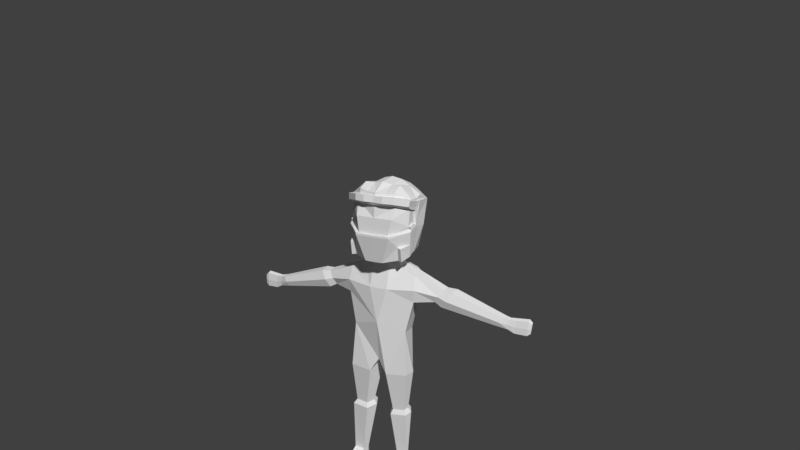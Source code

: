 # Source: spaceBoy.blend  (saved by Blender 2.77.0; exported with 4.5.12 LTS)
import bpy
from mathutils import Matrix  # noqa: F401  (used for matrix-valued properties, if any)

bpy.ops.wm.read_factory_settings(use_empty=True)
scene = bpy.context.scene
scene.name = 'Scene'

# ---- collections
col_collection_1 = bpy.data.collections.new('Collection 1'); scene.collection.children.link(col_collection_1)

# ---- materials (node trees are filled in below, after node groups)
mat_material_002 = bpy.data.materials.new('Material.002')
mat_material_002.alpha_threshold = 0.0
mat_material_002.use_transparent_shadow = False
mat_material_002.roughness = 0.5

# ---- material node trees

# ---- world
world_world = bpy.data.worlds.new('World'); scene.world = world_world
world_world.color = (0.05088, 0.05088, 0.05088)
world_world.use_sun_shadow = False
world_world.sun_shadow_jitter_overblur = 0.0
world_world.cycles.sampling_method = 'MANUAL'

# ---- cameras
cam_camera = bpy.data.cameras.new('Camera')
cam_camera.clip_end = 100.0
cam_camera.lens = 35.0
cam_camera.sensor_width = 32.0
cam_camera.sensor_height = 18.0
cam_camera.ortho_scale = 7.314
cam_camera.dof.focus_distance = 0.0
cam_camera.dof.aperture_fstop = 128.0

# ---- meshes
me_plane = bpy.data.meshes.new('Plane')
me_plane.from_pydata([(0.0, 0.02622, 0.1897), (0.0, 0.02622, 0.2805), (0.08423, 0.02622, 0.1909), (0.0, 0.02622, 0.3503), (0.1032, 0.02622, 0.2819), (0.1148, 0.05017, 0.3371), (0.09818, 0.05017, 0.3503), (0.169, 0.1154, 0.2265), (0.1685, 0.166, 0.245), (0.1685, 0.1588, 0.3261), (0.1692, 0.1028, 0.243), (0.1688, 0.1385, 0.2569), (0.1691, 0.1059, 0.3386), (0.1685, 0.1824, 0.3261), (0.1685, 0.1817, 0.245), (0.1777, 0.103, 0.243), (0.1773, 0.1386, 0.2569), (0.0, 0.02622, 0.3659), (0.09818, 0.05017, 0.3659), (0.1685, 0.1666, 0.3417), (0.1691, 0.1059, 0.3543), (0.0, 0.01749, 0.3503), (0.1074, 0.04144, 0.3503), (0.1777, 0.1579, 0.3261), (0.1784, 0.09714, 0.3386), (0.0, 0.008819, 0.3659), (0.1074, 0.01512, 0.3659), (0.1777, 0.1579, 0.3417), (0.1784, 0.07082, 0.3543), (0.0, 0.02622, 0.179), (0.08423, 0.02622, 0.1803), (0.169, 0.1154, 0.2159), (0.1685, 0.166, 0.2344), (0.0, 0.01326, 0.1897), (0.09755, 0.01326, 0.1909), (0.1823, 0.1143, 0.2265), (0.1818, 0.1656, 0.245), (0.0, 0.01326, 0.179), (0.09755, 0.01326, 0.1803), (0.1823, 0.1024, 0.2159), (0.1818, 0.1656, 0.2344), (0.1685, 0.1824, 0.3417), (0.1685, 0.1817, 0.2344), (0.1809, 0.1824, 0.3417), (0.1809, 0.1817, 0.2344), (0.0, 0.06053, 0.03774), (0.0375, 0.06053, 0.03901), (0.1559, 0.1477, 0.07458), (0.1553, 0.1675, 0.09308), (0.0, 0.04623, 0.03774), (0.05082, 0.04623, 0.03901), (0.1692, 0.1334, 0.07458), (0.1687, 0.1671, 0.09308), (0.1553, 0.1849, 0.09308), (0.1677, 0.1849, 0.09308), (0.1758, 0.1179, 0.1452), (0.1268, 0.08428, 0.05679), (0.1272, 0.06497, 0.1293), (0.1497, 0.07406, 0.05363), (0.1499, 0.05503, 0.1262), (0.0, 0.03128, 0.3994), (0.1029, 0.05523, 0.3994), (0.1732, 0.1717, 0.3752), (0.1739, 0.1109, 0.3878), (0.0, 0.01388, 0.3994), (0.1122, 0.02018, 0.3994), (0.1825, 0.163, 0.3752), (0.1832, 0.07587, 0.3878), (0.1732, 0.1874, 0.3752), (0.1857, 0.1874, 0.3752), (0.05611, 0.008202, 0.3994), (0.05372, 0.003146, 0.3659), (0.0, 0.03128, 0.4161), (0.1029, 0.05523, 0.4253), (0.05147, 0.04326, 0.4161), (0.1739, 0.1698, 0.3878), (0.0, 0.1113, 0.4651), (0.1029, 0.1141, 0.4547), (0.05147, 0.1233, 0.4525), (0.1739, 0.2169, 0.4035), (0.0, 0.2256, 0.4809), (0.1029, 0.2284, 0.4411), (0.05147, 0.2376, 0.4683), (0.1739, 0.3086, 0.3695), (0.0, 0.3351, 0.4468), (0.1029, 0.3378, 0.407), (0.05147, 0.347, 0.4343), (0.1291, 0.3224, 0.09308), (0.1809, 0.182, 0.2881), (0.1827, 0.2599, 0.2353), (0.0, 0.3791, 0.1217), (0.0, 0.3943, 0.3938), (0.08694, 0.3834, 0.2798), (0.0, 0.1206, 0.05392), (0.0, 0.2981, 0.1007), (0.1324, 0.1477, 0.08197), (0.03123, 0.1191, 0.04901), (0.1041, 0.2669, 0.08025), (0.1251, 0.2443, 0.0854), (0.0, 0.1426, 0.02808), (0.0, 0.2856, 0.06574), (0.08894, 0.1645, 0.04231), (0.04055, 0.1414, 0.02412), (0.06619, 0.2604, 0.04093), (0.08306, 0.2422, 0.04507), (0.0, 0.1336, -0.01986), (0.0, 0.3091, 0.02638), (0.1032, 0.1604, -0.001387), (0.04817, 0.1321, -0.02472), (0.08198, 0.2782, 0.005375), (0.09769, 0.2559, 0.005158), (0.0, 0.1096, -0.1216), (0.0, 0.3255, -0.03324), (0.1931, 0.1676, -0.0368), (0.05161, 0.1096, -0.1216), (0.1399, 0.3097, -0.02166), (0.183, 0.2599, -0.02474), (0.0, 0.1105, -0.3145), (0.195, 0.1549, -0.1807), (0.0, 0.3263, -0.2262), (0.0, 0.1554, -0.5408), (0.1089, 0.3105, -0.2146), (0.1727, 0.2743, -0.1636), (0.1687, 0.1595, -0.6083), (0.0, 0.3428, -0.5164), (0.047, 0.3295, -0.5933), (0.1454, 0.2959, -0.5904), (0.0502, 0.1499, -0.6204), (0.01271, 0.2359, -0.6069), (0.0, 0.2327, -0.5464), (0.1815, 0.2277, -0.5993), (0.1546, 0.1564, -0.3591), (0.1496, 0.2002, -0.8306), (0.08162, 0.2859, -0.8222), (0.1366, 0.2764, -0.8206), (0.08341, 0.1948, -0.8373), (0.06247, 0.2429, -0.8298), (0.1568, 0.2383, -0.8256), (0.1655, 0.1896, -0.8559), (0.07308, 0.306, -0.8445), (0.1478, 0.2932, -0.8423), (0.07551, 0.1823, -0.8651), (0.04705, 0.2477, -0.8548), (0.1752, 0.2414, -0.8491), (0.1694, 0.2356, -1.143), (0.111, 0.2897, -1.137), (0.1458, 0.2837, -1.136), (0.1122, 0.2322, -1.147), (0.09892, 0.2626, -1.142), (0.1585, 0.2597, -1.14), (0.07794, 0.3284, -0.404), (0.1334, 0.2879, -0.3683), (0.197, 0.1384, -0.1114), (0.175, 0.2899, -0.09156), (0.3515, 0.1919, -0.09809), (0.3568, 0.2445, -0.08913), (0.3057, 0.19, -0.1669), (0.3086, 0.2585, -0.1516), (0.3276, 0.1779, -0.1347), (0.3337, 0.2645, -0.1182), (0.4023, 0.1881, -0.1035), (0.4088, 0.253, -0.09247), (0.3457, 0.1857, -0.1884), (0.3494, 0.2703, -0.1696), (0.3728, 0.1708, -0.1487), (0.3803, 0.2777, -0.1283), (0.6822, 0.2234, -0.195), (0.686, 0.2609, -0.1887), (0.6496, 0.2221, -0.244), (0.6517, 0.2708, -0.2332), (0.6652, 0.2135, -0.2211), (0.6695, 0.2733, -0.2094), (0.0, 0.3232, -0.3713), (0.1724, 0.2378, -1.222), (0.1173, 0.3147, -1.23), (0.1494, 0.3066, -1.227), (0.1183, 0.2319, -1.227), (0.1061, 0.2755, -1.229), (0.1612, 0.2722, -1.224), (0.1629, 0.1077, -1.198), (0.1328, 0.1053, -1.202), (0.1718, 0.1105, -1.225), (0.1331, 0.1046, -1.23), (0.7159, 0.2355, -0.2017), (0.7162, 0.2554, -0.1948), (0.7103, 0.2348, -0.2558), (0.7074, 0.2607, -0.246), (0.7132, 0.2322, -0.2303), (0.7117, 0.2581, -0.2189), (0.75, 0.2427, -0.2029), (0.7503, 0.2626, -0.194), (0.7445, 0.242, -0.2735), (0.7415, 0.2679, -0.2608), (0.7473, 0.2394, -0.2403), (0.7458, 0.2653, -0.2253), (0.8164, 0.2501, -0.1996), (0.8167, 0.27, -0.1899), (0.8109, 0.2494, -0.2768), (0.8079, 0.2753, -0.2628), (0.8137, 0.2468, -0.2404), (0.8122, 0.2727, -0.2241), (0.8334, 0.2558, -0.2124), (0.8336, 0.2691, -0.2059), (0.8297, 0.2553, -0.2641), (0.8277, 0.2727, -0.2547), (0.8316, 0.2536, -0.2397), (0.8306, 0.2709, -0.2288)], [], [(3, 1, 4, 5, 6), (12, 10, 4, 5), (2, 4, 10, 7), (1, 0, 2, 4), (12, 5, 6), (12, 11, 10), (10, 11, 16, 15), (9, 8, 11, 12), (35, 15, 16, 36), (32, 8, 14, 42), (35, 7, 10, 15), (16, 11, 8, 36), (9, 12, 24, 23), (41, 19, 62, 68), (19, 9, 23, 27), (23, 24, 28, 27), (24, 22, 26, 28), (22, 21, 25, 71, 26), (27, 28, 67, 66), (12, 6, 22, 24), (6, 3, 21, 22), (27, 43, 69, 66), (32, 42, 53, 48), (0, 2, 34, 33), (2, 7, 35, 34), (35, 36, 40, 39), (34, 35, 39, 38), (33, 34, 38, 37), (42, 44, 54, 53), (7, 8, 36, 35), (8, 32, 40, 36), (32, 31, 47, 48), (9, 19, 41, 13), (8, 9, 13, 14), (36, 40, 44), (68, 83, 69), (43, 88, 89, 83, 69), (18, 20, 63, 61), (8, 36, 23, 9), (43, 27, 23), (23, 36, 44, 88, 43), (39, 40, 52, 51, 55), (0, 29, 30, 31, 32, 8, 7, 2), (48, 47, 51, 52), (46, 45, 49, 50), (47, 46, 50, 56, 51), (54, 52, 48, 53), (44, 40, 52, 54), (37, 38, 50, 49), (30, 29, 45, 46), (38, 39, 55, 57, 56, 50), (31, 30, 46, 47), (57, 55, 59), (51, 58, 59, 55), (56, 58, 51), (56, 57, 59, 58), (63, 62, 66, 67), (60, 61, 65, 70, 64), (61, 63, 67, 65), (66, 69, 68, 62), (20, 19, 62, 63), (43, 41, 68, 69), (26, 71, 70, 65), (17, 18, 61, 60), (28, 26, 65, 67), (70, 71, 25, 64), (60, 61, 73, 74, 72), (73, 63, 61), (63, 73, 77, 75), (74, 73, 77, 78), (72, 74, 78, 76), (62, 75, 63), (75, 77, 81, 79), (78, 77, 81, 82), (76, 78, 82, 80), (79, 81, 85, 83), (82, 81, 85, 86), (80, 82, 86, 84), (79, 83, 68, 75), (75, 62, 68), (87, 90, 92, 83), (87, 89, 88, 44, 54), (83, 89, 87), (85, 92, 83), (90, 91, 92), (86, 85, 92), (86, 92, 91, 84), (46, 45, 47), (48, 47, 45), (53, 48, 45, 95), (54, 53, 87), (45, 96, 95), (90, 87, 97, 94), (103, 104, 110, 109), (97, 98, 104, 103), (97, 87, 53, 95, 98), (94, 97, 103, 100), (93, 96, 45), (100, 103, 109, 106), (95, 96, 102, 101), (96, 93, 99, 102), (98, 95, 101, 104), (109, 110, 116, 115), (106, 109, 115, 112), (101, 102, 108, 107), (102, 99, 105, 108), (104, 101, 107, 110), (113, 114, 117, 118, 152), (107, 108, 114, 113), (114, 108, 105, 111), (110, 107, 113, 116), (153, 116, 155, 159), (118, 117, 120, 127, 131), (115, 116, 153, 122, 121), (121, 122, 151, 150), (111, 117, 114), (112, 115, 121, 119), (127, 120, 129, 128), (130, 123, 132, 137), (122, 118, 131, 151), (119, 121, 150, 172), (124, 125, 128, 129), (131, 127, 123), (136, 133, 139, 142), (126, 130, 137, 134), (123, 127, 135, 132), (125, 126, 134, 133), (127, 128, 136, 135), (128, 125, 133, 136), (143, 138, 144, 149), (133, 134, 140, 139), (135, 136, 142, 141), (137, 132, 138, 143), (132, 135, 141, 138), (134, 137, 143, 140), (144, 147, 180, 179), (138, 141, 147, 144), (140, 143, 149, 146), (142, 139, 145, 148), (139, 140, 146, 145), (141, 142, 148, 147), (155, 154, 160, 161), (151, 131, 123, 130, 126), (150, 151, 126, 125), (116, 113, 154, 155), (118, 122, 157, 156), (152, 118, 156, 158), (122, 153, 159, 157), (113, 152, 158, 154), (163, 165, 171, 169), (158, 156, 162, 164), (156, 157, 163, 162), (157, 159, 165, 163), (159, 155, 161, 165), (154, 158, 164, 160), (171, 167, 184, 188), (165, 161, 167, 171), (160, 164, 170, 166), (161, 160, 166, 167), (164, 162, 168, 170), (162, 163, 169, 168), (172, 150, 125, 124), (174, 175, 178, 173, 176, 177), (146, 149, 178, 175), (148, 145, 174, 177), (145, 146, 175, 174), (147, 148, 177, 176), (149, 144, 173, 178), (179, 180, 182, 181), (173, 144, 179, 181), (176, 173, 181, 182), (147, 176, 182, 180), (187, 185, 191, 193), (166, 170, 187, 183), (167, 166, 183, 184), (170, 168, 185, 187), (168, 169, 186, 185), (169, 171, 188, 186), (194, 190, 196, 200), (185, 186, 192, 191), (186, 188, 194, 192), (188, 184, 190, 194), (183, 187, 193, 189), (184, 183, 189, 190), (199, 197, 203, 205), (189, 193, 199, 195), (190, 189, 195, 196), (193, 191, 197, 199), (191, 192, 198, 197), (192, 194, 200, 198), (202, 201, 205, 203, 204, 206), (197, 198, 204, 203), (198, 200, 206, 204), (200, 196, 202, 206), (195, 199, 205, 201), (196, 195, 201, 202)])
_uv = me_plane.uv_layers.new(name='UVMap')
_uv.uv.foreach_set('vector', [0.1336, 0.6428, 0.1336, 0.7138, 0.02758, 0.7129, 0.021, 0.6574, 0.03807, 0.644, 0.3599, 0.05865, 0.3585, 0.1558, 0.2683, 0.1205, 0.2939, 0.06355, 0.2671, 0.2139, 0.2683, 0.1205, 0.3585, 0.1558, 0.3719, 0.1724, 0.1336, 0.7138, 0.1336, 0.8061, 0.0471, 0.8053, 0.02758, 0.7129, 0.9415, 0.112, 0.9299, 0.03363, 0.9415, 0.02034, 0.3599, 0.05865, 0.3953, 0.1413, 0.3585, 0.1558, 0.5125, 0.7732, 0.5421, 0.7967, 0.5364, 0.8033, 0.5068, 0.7799, 0.4151, 0.07083, 0.4241, 0.1531, 0.3953, 0.1413, 0.3599, 0.05865, 0.04153, 0.4486, 0.021, 0.4538, 0.02121, 0.4154, 0.0433, 0.3939, 0.4243, 0.1639, 0.4241, 0.1531, 0.4404, 0.1529, 0.4406, 0.1637, 0.6941, 0.8905, 0.6806, 0.8905, 0.6855, 0.874, 0.6938, 0.8739, 0.5364, 0.8033, 0.5421, 0.7967, 0.5633, 0.8145, 0.5539, 0.8246, 0.8849, 0.3638, 0.8421, 0.3962, 0.8289, 0.3941, 0.8783, 0.3569, 0.4392, 0.05466, 0.4229, 0.05484, 0.4282, 0.02051, 0.4446, 0.02034, 0.4446, 0.6985, 0.4428, 0.7142, 0.4331, 0.7143, 0.4331, 0.6984, 0.9269, 0.515, 0.9309, 0.4526, 0.9432, 0.424, 0.9432, 0.5125, 0.8289, 0.3941, 0.8292, 0.4859, 0.8092, 0.5022, 0.8089, 0.4105, 0.8292, 0.4859, 0.8777, 0.5874, 0.8723, 0.5928, 0.8334, 0.553, 0.8092, 0.5022, 0.9432, 0.5125, 0.9432, 0.424, 0.979, 0.4245, 0.979, 0.5131, 0.8421, 0.3962, 0.8423, 0.4879, 0.8292, 0.4859, 0.8289, 0.3941, 0.8423, 0.4879, 0.8849, 0.582, 0.8777, 0.5874, 0.8292, 0.4859, 0.6489, 0.05441, 0.6232, 0.05519, 0.6165, 0.02112, 0.6422, 0.02034, 0.4243, 0.1639, 0.4406, 0.1637, 0.4446, 0.3078, 0.4265, 0.308, 0.5633, 0.5913, 0.506, 0.6564, 0.4866, 0.6581, 0.553, 0.5827, 0.506, 0.6564, 0.5214, 0.7812, 0.5115, 0.7908, 0.4866, 0.6581, 0.04153, 0.4486, 0.0433, 0.3939, 0.05367, 0.3979, 0.0473, 0.4637, 0.03647, 0.5693, 0.04153, 0.4486, 0.0473, 0.4637, 0.04684, 0.5733, 0.3633, 0.8659, 0.268, 0.8749, 0.2671, 0.8641, 0.3625, 0.8551, 0.4446, 0.4931, 0.4324, 0.4943, 0.4324, 0.3499, 0.4446, 0.3487, 0.5214, 0.7812, 0.5633, 0.8145, 0.5539, 0.8246, 0.5115, 0.7908, 0.4445, 0.7968, 0.4446, 0.8076, 0.4308, 0.8077, 0.4308, 0.7969, 0.4892, 0.3674, 0.5455, 0.3732, 0.5485, 0.5211, 0.5237, 0.5078, 0.4151, 0.07083, 0.4229, 0.05484, 0.4392, 0.05466, 0.4395, 0.07057, 0.4241, 0.1531, 0.4151, 0.07083, 0.4395, 0.07057, 0.4404, 0.1529, 0.6448, 0.1526, 0.6452, 0.1633, 0.6283, 0.164, 0.4446, 0.5349, 0.4446, 0.6577, 0.4315, 0.5351, 0.6232, 0.05519, 0.6258, 0.1096, 0.5462, 0.1661, 0.4896, 0.03253, 0.6165, 0.02112, 0.8798, 0.1185, 0.8879, 0.1781, 0.8527, 0.1785, 0.8446, 0.1188, 0.4445, 0.7968, 0.4308, 0.7969, 0.4331, 0.7143, 0.4428, 0.7142, 0.6232, 0.05519, 0.6489, 0.05441, 0.6495, 0.0703, 0.6495, 0.0703, 0.6448, 0.1526, 0.6283, 0.164, 0.6258, 0.1096, 0.6232, 0.05519, 0.0473, 0.4637, 0.05367, 0.3979, 0.1921, 0.451, 0.1971, 0.4892, 0.1222, 0.4764, 0.6453, 0.3876, 0.648, 0.398, 0.6465, 0.3916, 0.5455, 0.3732, 0.4892, 0.3674, 0.4866, 0.3569, 0.5428, 0.3627, 0.6438, 0.3811, 0.8884, 0.6441, 0.8694, 0.6555, 0.8491, 0.6532, 0.8798, 0.6335, 0.8653, 0.8048, 0.8884, 0.8355, 0.8764, 0.8441, 0.8451, 0.8026, 0.8694, 0.6555, 0.8653, 0.8048, 0.8451, 0.8026, 0.832, 0.7175, 0.8491, 0.6532, 0.5424, 0.8833, 0.5415, 0.8652, 0.5554, 0.8657, 0.5554, 0.8833, 0.6283, 0.164, 0.6452, 0.1633, 0.6495, 0.3075, 0.6309, 0.3083, 0.3625, 0.8551, 0.2671, 0.8641, 0.3137, 0.7168, 0.3633, 0.7115, 0.6806, 0.6835, 0.7669, 0.6886, 0.7669, 0.8333, 0.7285, 0.8303, 0.04684, 0.5733, 0.0473, 0.4637, 0.1222, 0.4764, 0.1168, 0.5393, 0.1951, 0.5483, 0.1971, 0.6022, 0.5455, 0.3732, 0.6465, 0.3916, 0.648, 0.5421, 0.5485, 0.5211, 0.9079, 0.289, 0.9311, 0.2192, 0.934, 0.289, 0.1971, 0.4892, 0.1945, 0.5554, 0.1163, 0.5463, 0.1222, 0.4764, 0.832, 0.7175, 0.8089, 0.7049, 0.8491, 0.6532, 0.6318, 0.7647, 0.6318, 0.8385, 0.6056, 0.8378, 0.6054, 0.764, 0.7263, 0.22, 0.7756, 0.2579, 0.7624, 0.2598, 0.6915, 0.2052, 0.7756, 0.03138, 0.7279, 0.1284, 0.6931, 0.1135, 0.72, 0.06134, 0.7613, 0.02034, 0.7279, 0.1284, 0.7263, 0.22, 0.6915, 0.2052, 0.6931, 0.1135, 0.4995, 0.8652, 0.4995, 0.8902, 0.4866, 0.8886, 0.4887, 0.8728, 0.8658, 0.2211, 0.8658, 0.2842, 0.8301, 0.2823, 0.8301, 0.2192, 0.4308, 0.8494, 0.4429, 0.8484, 0.4429, 0.8827, 0.4308, 0.8837, 0.1757, 0.7443, 0.1756, 0.6976, 0.2108, 0.6982, 0.211, 0.7473, 0.8879, 0.02636, 0.8798, 0.1185, 0.8446, 0.1188, 0.8532, 0.02198, 0.9432, 0.424, 0.9418, 0.3569, 0.9776, 0.3575, 0.979, 0.4245, 0.2108, 0.6982, 0.1756, 0.6976, 0.1757, 0.6444, 0.211, 0.6428, 0.8532, 0.02198, 0.8446, 0.1188, 0.8176, 0.1163, 0.8315, 0.06877, 0.8358, 0.02034, 0.1995, 0.7879, 0.1995, 0.8631, 0.1756, 0.8002, 0.7669, 0.5881, 0.6913, 0.6428, 0.69, 0.5814, 0.7667, 0.5283, 0.3266, 0.3614, 0.3798, 0.3748, 0.3774, 0.4369, 0.3236, 0.4455, 0.2727, 0.3487, 0.3266, 0.3614, 0.3236, 0.4455, 0.2688, 0.4339, 0.8301, 0.2823, 0.8176, 0.2778, 0.8301, 0.2192, 0.7667, 0.5283, 0.69, 0.5814, 0.6901, 0.4661, 0.766, 0.4796, 0.3236, 0.4455, 0.3774, 0.4369, 0.3778, 0.5516, 0.3219, 0.5627, 0.2688, 0.4339, 0.3236, 0.4455, 0.3219, 0.5627, 0.2671, 0.5511, 0.766, 0.4796, 0.6901, 0.4661, 0.691, 0.3569, 0.7669, 0.3884, 0.3219, 0.5627, 0.3778, 0.5516, 0.3798, 0.6597, 0.3239, 0.6708, 0.2671, 0.5511, 0.3219, 0.5627, 0.3239, 0.6708, 0.2691, 0.6592, 0.6054, 0.6768, 0.6365, 0.5827, 0.6365, 0.705, 0.6242, 0.7233, 0.8176, 0.2778, 0.8301, 0.2823, 0.8267, 0.2979, 0.2251, 0.3532, 0.07427, 0.3483, 0.1291, 0.1757, 0.2251, 0.06813, 0.4866, 0.3163, 0.5462, 0.1661, 0.6258, 0.1096, 0.6283, 0.164, 0.6309, 0.3083, 0.4896, 0.03253, 0.5462, 0.1661, 0.4866, 0.3163, 0.1063, 0.8468, 0.1063, 0.9797, 0.021, 0.8691, 0.07427, 0.3483, 0.021, 0.07612, 0.1291, 0.1757, 0.08121, 0.02503, 0.1392, 0.04347, 0.1291, 0.1757, 0.08121, 0.02503, 0.1291, 0.1757, 0.021, 0.07612, 0.03367, 0.02034, 0.8653, 0.8048, 0.8884, 0.8355, 0.8694, 0.6555, 0.5237, 0.5078, 0.5485, 0.5211, 0.8884, 0.8355, 0.4446, 0.3078, 0.4265, 0.308, 0.8884, 0.8355, 0.5427, 0.4245, 0.4324, 0.3499, 0.4446, 0.3487, 0.4866, 0.3163, 0.8884, 0.8355, 0.7768, 0.6913, 0.5427, 0.4564, 0.07427, 0.3483, 0.4866, 0.3163, 0.586, 0.4447, 0.3175, 0.4939, 0.586, 0.4447, 0.5424, 0.4134, 0.5424, 0.4134, 0.586, 0.4447, 0.586, 0.4447, 0.5424, 0.4134, 0.5424, 0.4134, 0.586, 0.4447, 0.586, 0.4447, 0.4866, 0.3163, 0.4446, 0.3487, 0.5427, 0.4564, 0.5424, 0.4134, 0.3175, 0.4939, 0.586, 0.4447, 0.586, 0.4447, 0.3175, 0.4939, 0.6992, 0.7223, 0.7768, 0.6913, 0.8884, 0.8355, 0.3175, 0.4939, 0.586, 0.4447, 0.586, 0.4447, 0.3175, 0.4939, 0.5427, 0.4564, 0.7768, 0.6913, 0.7768, 0.6913, 0.5427, 0.4564, 0.7768, 0.6913, 0.6992, 0.7223, 0.6992, 0.7223, 0.7768, 0.6913, 0.5424, 0.4134, 0.5427, 0.4564, 0.5427, 0.4564, 0.5424, 0.4134, 0.586, 0.4447, 0.5424, 0.4134, 0.5424, 0.4134, 0.586, 0.4447, 0.3175, 0.4939, 0.586, 0.4447, 0.586, 0.4447, 0.3175, 0.4939, 0.5427, 0.4564, 0.7768, 0.6913, 0.7768, 0.6913, 0.5427, 0.4564, 0.7768, 0.6913, 0.6992, 0.7223, 0.6992, 0.7223, 0.7768, 0.6913, 0.5424, 0.4134, 0.5427, 0.4564, 0.5427, 0.4564, 0.5424, 0.4134, 0.5427, 0.4564, 0.7768, 0.6913, 0.7768, 0.6913, 0.5427, 0.4564, 0.5427, 0.4564, 0.5427, 0.4564, 0.7768, 0.6913, 0.7768, 0.6913, 0.5427, 0.4564, 0.7768, 0.6913, 0.7768, 0.6913, 0.6992, 0.7223, 0.0, 0.0, 0.5424, 0.4134, 0.5427, 0.4564, 0.5427, 0.4564, 0.5424, 0.4134, 0.5424, 0.4134, 0.5424, 0.4134, 0.5424, 0.4134, 0.5424, 0.4134, 0.5427, 0.4564, 0.7768, 0.6913, 0.7768, 0.6913, 0.6597, 0.5738, 0.5427, 0.4564, 0.586, 0.4447, 0.5424, 0.4134, 0.5424, 0.4134, 0.5424, 0.4134, 0.586, 0.4447, 0.586, 0.4447, 0.5424, 0.4134, 0.5424, 0.4134, 0.586, 0.4447, 0.0, 0.0, 0.7768, 0.6913, 0.7768, 0.6913, 0.3175, 0.4939, 0.586, 0.4447, 0.586, 0.4447, 0.3175, 0.4939, 0.6597, 0.5738, 0.7768, 0.6913, 0.0, 0.0, 0.6229, 0.5093, 0.5426, 0.4349, 0.5427, 0.4564, 0.5427, 0.4564, 0.5426, 0.4349, 0.5424, 0.4134, 0.5427, 0.4564, 0.5427, 0.4564, 0.5424, 0.4134, 0.3175, 0.4939, 0.586, 0.4447, 0.586, 0.4447, 0.3175, 0.4939, 0.3175, 0.4939, 0.586, 0.4447, 0.6229, 0.5093, 0.0, 0.0, 0.5427, 0.4564, 0.6597, 0.5738, 0.5427, 0.4564, 0.6229, 0.5093, 0.586, 0.4447, 0.586, 0.4447, 0.6229, 0.5093, 0.5424, 0.4134, 0.5426, 0.4349, 0.5426, 0.4349, 0.5424, 0.4134, 0.5427, 0.4564, 0.6597, 0.5738, 0.6597, 0.5738, 0.5427, 0.4564, 0.586, 0.4447, 0.5424, 0.4134, 0.5424, 0.4134, 0.586, 0.4447, 0.6597, 0.5738, 0.6229, 0.5093, 0.6229, 0.5093, 0.6597, 0.5738, 0.6229, 0.5093, 0.586, 0.4447, 0.586, 0.4447, 0.6229, 0.5093, 0.5426, 0.4349, 0.5427, 0.4564, 0.5427, 0.4564, 0.5426, 0.4349, 0.586, 0.4447, 0.5424, 0.4134, 0.5424, 0.4134, 0.586, 0.4447, 0.6597, 0.5738, 0.6229, 0.5093, 0.6229, 0.5093, 0.6597, 0.5738, 0.5426, 0.4349, 0.5427, 0.4564, 0.5427, 0.4564, 0.5426, 0.4349, 0.5427, 0.4564, 0.6597, 0.5738, 0.6597, 0.5738, 0.5427, 0.4564, 0.5424, 0.4134, 0.5426, 0.4349, 0.5426, 0.4349, 0.5424, 0.4134, 0.5427, 0.4564, 0.6597, 0.5738, 0.6597, 0.5738, 0.5427, 0.4564, 0.5427, 0.4564, 0.6597, 0.5738, 0.6597, 0.5738, 0.5427, 0.4564, 0.5424, 0.4134, 0.5426, 0.4349, 0.5426, 0.4349, 0.5424, 0.4134, 0.6229, 0.5093, 0.586, 0.4447, 0.586, 0.4447, 0.6229, 0.5093, 0.586, 0.4447, 0.5424, 0.4134, 0.5424, 0.4134, 0.586, 0.4447, 0.6597, 0.5738, 0.6229, 0.5093, 0.6229, 0.5093, 0.6597, 0.5738, 0.5424, 0.4134, 0.5427, 0.4564, 0.5427, 0.4564, 0.5424, 0.4134, 0.5424, 0.4134, 0.5427, 0.4564, 0.5427, 0.4564, 0.5426, 0.4349, 0.5424, 0.4134, 0.586, 0.4447, 0.5424, 0.4134, 0.5424, 0.4134, 0.586, 0.4447, 0.5424, 0.4134, 0.5427, 0.4564, 0.5427, 0.4564, 0.5424, 0.4134, 0.5427, 0.4564, 0.5424, 0.4134, 0.5424, 0.4134, 0.5427, 0.4564, 0.5427, 0.4564, 0.5427, 0.4564, 0.5427, 0.4564, 0.5427, 0.4564, 0.5424, 0.4134, 0.5424, 0.4134, 0.5424, 0.4134, 0.5424, 0.4134, 0.5427, 0.4564, 0.5427, 0.4564, 0.5427, 0.4564, 0.5427, 0.4564, 0.5424, 0.4134, 0.5424, 0.4134, 0.5424, 0.4134, 0.5424, 0.4134, 0.5427, 0.4564, 0.5427, 0.4564, 0.5427, 0.4564, 0.5427, 0.4564, 0.5427, 0.4564, 0.5424, 0.4134, 0.5424, 0.4134, 0.5427, 0.4564, 0.5424, 0.4134, 0.5424, 0.4134, 0.5424, 0.4134, 0.5424, 0.4134, 0.5424, 0.4134, 0.5424, 0.4134, 0.5424, 0.4134, 0.5424, 0.4134, 0.5427, 0.4564, 0.5427, 0.4564, 0.5427, 0.4564, 0.5427, 0.4564, 0.5424, 0.4134, 0.5424, 0.4134, 0.5424, 0.4134, 0.5424, 0.4134, 0.5424, 0.4134, 0.5424, 0.4134, 0.5424, 0.4134, 0.5424, 0.4134, 0.5427, 0.4564, 0.5427, 0.4564, 0.5427, 0.4564, 0.5427, 0.4564, 0.5424, 0.4134, 0.5427, 0.4564, 0.5427, 0.4564, 0.5424, 0.4134, 0.5427, 0.4564, 0.5427, 0.4564, 0.5427, 0.4564, 0.5427, 0.4564, 0.5427, 0.4564, 0.5424, 0.4134, 0.5424, 0.4134, 0.5427, 0.4564, 0.3175, 0.4939, 0.586, 0.4447, 0.586, 0.4447, 0.3175, 0.4939, 0.586, 0.4447, 0.5424, 0.4134, 0.5426, 0.4349, 0.5427, 0.4564, 0.6597, 0.5738, 0.6229, 0.5093, 0.5424, 0.4134, 0.5426, 0.4349, 0.5426, 0.4349, 0.5424, 0.4134, 0.6229, 0.5093, 0.586, 0.4447, 0.586, 0.4447, 0.6229, 0.5093, 0.586, 0.4447, 0.5424, 0.4134, 0.5424, 0.4134, 0.586, 0.4447, 0.6597, 0.5738, 0.6229, 0.5093, 0.6229, 0.5093, 0.6597, 0.5738, 0.5426, 0.4349, 0.5427, 0.4564, 0.5427, 0.4564, 0.5426, 0.4349, 0.5427, 0.4564, 0.6597, 0.5738, 0.6597, 0.5738, 0.5427, 0.4564, 0.5427, 0.4564, 0.5427, 0.4564, 0.5427, 0.4564, 0.5427, 0.4564, 0.6597, 0.5738, 0.5427, 0.4564, 0.5427, 0.4564, 0.6597, 0.5738, 0.6597, 0.5738, 0.6597, 0.5738, 0.6597, 0.5738, 0.6597, 0.5738, 0.5427, 0.4564, 0.5427, 0.4564, 0.5427, 0.4564, 0.5427, 0.4564, 0.5427, 0.4564, 0.5427, 0.4564, 0.5427, 0.4564, 0.5427, 0.4564, 0.5424, 0.4134, 0.5427, 0.4564, 0.5427, 0.4564, 0.5424, 0.4134, 0.5427, 0.4564, 0.5427, 0.4564, 0.5427, 0.4564, 0.5427, 0.4564, 0.5427, 0.4564, 0.5424, 0.4134, 0.5424, 0.4134, 0.5427, 0.4564, 0.5424, 0.4134, 0.5424, 0.4134, 0.5424, 0.4134, 0.5424, 0.4134, 0.5424, 0.4134, 0.5424, 0.4134, 0.5424, 0.4134, 0.5424, 0.4134, 0.5427, 0.4564, 0.5424, 0.4134, 0.5424, 0.4134, 0.5427, 0.4564, 0.5424, 0.4134, 0.5424, 0.4134, 0.5424, 0.4134, 0.5424, 0.4134, 0.5424, 0.4134, 0.5424, 0.4134, 0.5424, 0.4134, 0.5424, 0.4134, 0.5427, 0.4564, 0.5427, 0.4564, 0.5427, 0.4564, 0.5427, 0.4564, 0.5424, 0.4134, 0.5427, 0.4564, 0.5427, 0.4564, 0.5424, 0.4134, 0.5427, 0.4564, 0.5427, 0.4564, 0.5427, 0.4564, 0.5427, 0.4564, 0.5427, 0.4564, 0.5427, 0.4564, 0.5427, 0.4564, 0.5427, 0.4564, 0.5424, 0.4134, 0.5427, 0.4564, 0.5427, 0.4564, 0.5424, 0.4134, 0.5427, 0.4564, 0.5427, 0.4564, 0.5427, 0.4564, 0.5427, 0.4564, 0.5427, 0.4564, 0.5424, 0.4134, 0.5424, 0.4134, 0.5427, 0.4564, 0.5424, 0.4134, 0.5424, 0.4134, 0.5424, 0.4134, 0.5424, 0.4134, 0.5424, 0.4134, 0.5427, 0.4564, 0.5427, 0.4564, 0.5427, 0.4564, 0.5424, 0.4134, 0.5424, 0.4134, 0.5427, 0.4564, 0.5424, 0.4134, 0.5424, 0.4134, 0.5427, 0.4564, 0.5424, 0.4134, 0.5424, 0.4134, 0.5424, 0.4134, 0.5424, 0.4134, 0.5424, 0.4134, 0.5424, 0.4134, 0.5424, 0.4134, 0.5424, 0.4134, 0.5427, 0.4564, 0.5427, 0.4564, 0.5427, 0.4564, 0.5427, 0.4564, 0.5424, 0.4134, 0.5427, 0.4564, 0.5427, 0.4564, 0.5424, 0.4134])
me_plane.materials.append(mat_material_002)
me_plane.use_remesh_preserve_volume = False
me_plane.use_remesh_preserve_attributes = False
me_plane.use_mirror_vertex_groups = False
me_plane.update()
arm_armature = bpy.data.armatures.new('Armature')  # bones are not reproduced

# ---- objects
ob_armature = bpy.data.objects.new('Armature', arm_armature)
ob_plane = bpy.data.objects.new('Plane', me_plane)
ob_camera = bpy.data.objects.new('Camera', cam_camera)

# ---- transforms, parenting, visibility, modifiers, constraints
ob_armature.location = (-4.019, 0.0, 0.09818)
ob_armature.show_in_front = True
ob_armature.lineart.crease_threshold = 0.0
ob_plane.parent = ob_armature
ob_plane.matrix_parent_inverse = Matrix(((1.0, 0.0, 0.0, 4.149), (0.0, 1.0, 0.0, 0.0), (0.0, 0.0, 1.0, 0.0), (0.0, 0.0, 0.0, 1.0)))
ob_plane.location = (0.0, -1.08, 5.991)
ob_plane.scale = (4.896, 4.896, 4.896)
ob_plane.lineart.crease_threshold = 0.0
_vg = ob_plane.vertex_groups.new(name='Torso')
for _i, _w in zip([111, 114, 117, 118, 119, 120, 121, 122, 123, 124, 125, 126, 127, 128, 129, 131, 150, 151, 172], [0.08868, 0.06819, 0.9157, 0.09355, 0.1665, 0.716, 0.135, 0.04871, 0.05279, 0.5884, 0.2504, 0.02703, 0.2191, 0.7853, 0.9534, 0.8126, 0.7879, 0.776, 0.7388]): _vg.add([_i], _w, 'REPLACE')
_vg = ob_plane.vertex_groups.new(name='Chest')
for _i, _w in zip([0, 29, 33, 34, 37, 38, 45, 46, 47, 48, 49, 50, 51, 52, 53, 54, 55, 56, 57, 58, 59, 87, 90, 93, 94, 95, 96, 97, 98, 99, 100, 101, 102, 103, 104, 105, 106, 107, 108, 109, 110, 111, 112, 114, 115, 117, 118, 119, 121, 122, 124, 131, 150, 151, 152, 153, 172], [0.005111, 0.007315, 0.008038, 0.0004201, 0.01054, 0.003212, 0.06953, 0.05689, 0.02303, 0.0225, 0.06065, 0.0533, 0.0217, 0.01965, 0.02622, 0.02157, 0.005743, 0.03417, 0.01534, 0.02951, 0.01605, 0.007446, 0.05799, 0.1169, 0.116, 0.04765, 0.09444, 0.04491, 0.02881, 0.221, 0.2257, 0.07871, 0.1729, 0.08682, 0.05531, 0.6072, 0.5483, 0.1449, 0.552, 0.1435, 0.07648, 0.7648, 0.7225, 0.7415, 0.08337, 0.03942, 0.07905, 0.7086, 0.5616, 0.1395, 0.06136, 0.00114, 0.06121, 0.08218, 0.06595, 0.06965, 0.1512]): _vg.add([_i], _w, 'REPLACE')
_vg = ob_plane.vertex_groups.new(name='Neck')
for _i, _w in zip([0, 1, 2, 3, 4, 5, 6, 7, 8, 9, 10, 11, 12, 13, 14, 15, 16, 19, 20, 21, 22, 23, 24, 25, 26, 27, 28, 29, 30, 31, 32, 33, 34, 35, 36, 37, 38, 39, 40, 41, 42, 43, 44, 45, 46, 47, 48, 49, 50, 51, 52, 53, 54, 55, 56, 57, 58, 59, 61, 62, 63, 64, 65, 66, 67, 68, 69, 70, 71, 75, 79, 81, 87, 88, 89, 90, 92, 93, 94, 95, 96, 97, 98, 99, 100, 101, 102, 103, 104, 105, 106, 107, 108, 109, 110, 111, 112, 115], [0.1072, 0.05785, 0.09196, 0.03312, 0.06206, 0.0446, 0.03725, 0.06885, 0.05731, 0.03292, 0.06563, 0.0583, 0.04106, 0.02993, 0.05707, 0.06676, 0.05971, 0.01991, 0.007988, 0.03015, 0.03335, 0.03056, 0.03884, 0.02123, 0.02376, 0.02242, 0.03247, 0.1113, 0.09253, 0.06499, 0.05956, 0.1128, 0.09901, 0.07191, 0.05621, 0.1176, 0.1044, 0.07841, 0.06133, 0.02037, 0.05891, 0.01862, 0.05767, 0.2664, 0.219, 0.1448, 0.1445, 0.2329, 0.2056, 0.1422, 0.1389, 0.1524, 0.1432, 0.111, 0.1645, 0.1283, 0.1558, 0.1299, 3.036e-06, 0.009016, 0.01061, 0.00428, 0.01269, 0.01089, 0.0191, 0.005465, 0.003314, 0.01082, 0.02191, 0.006653, 0.002913, 0.01114, 0.1192, 0.0365, 0.04985, 0.1105, 0.01315, 0.3966, 0.2028, 0.1931, 0.373, 0.2155, 0.1696, 0.4642, 0.3555, 0.2187, 0.4404, 0.4718, 0.4555, 0.1671, 0.1621, 0.09012, 0.1345, 0.1651, 0.1509, 0.007499, 0.05586, 0.01175]): _vg.add([_i], _w, 'REPLACE')
_vg = ob_plane.vertex_groups.new(name='Head')
for _i, _w in zip([0, 1, 2, 3, 4, 5, 6, 7, 8, 9, 10, 11, 12, 13, 14, 15, 16, 17, 18, 19, 20, 21, 22, 23, 24, 25, 26, 27, 28, 29, 30, 31, 32, 33, 34, 35, 36, 37, 38, 39, 40, 41, 42, 43, 44, 45, 46, 47, 48, 49, 50, 51, 52, 53, 54, 55, 56, 57, 58, 59, 60, 61, 62, 63, 64, 65, 66, 67, 68, 69, 70, 71, 72, 73, 74, 75, 76, 77, 78, 79, 80, 81, 82, 83, 84, 85, 86, 87, 88, 89, 90, 91, 92, 93, 94, 95, 96, 97, 98, 99, 100, 101, 102, 103, 104, 105, 106, 107, 108, 109, 110, 112], [0.8283, 0.9066, 0.8488, 0.9332, 0.898, 0.9234, 0.9296, 0.8803, 0.8988, 0.9314, 0.8871, 0.8991, 0.9271, 0.9338, 0.8991, 0.8847, 0.8962, 0.9629, 0.9622, 0.9433, 0.9543, 0.9356, 0.933, 0.9336, 0.9301, 0.943, 0.941, 0.9412, 0.9355, 0.8224, 0.8482, 0.8848, 0.8935, 0.8188, 0.8364, 0.8744, 0.9009, 0.8108, 0.8274, 0.8634, 0.8914, 0.9425, 0.895, 0.9437, 0.8974, 0.5897, 0.653, 0.7362, 0.7302, 0.6267, 0.6704, 0.7422, 0.7415, 0.7088, 0.7295, 0.8039, 0.7214, 0.7826, 0.7329, 0.7779, 0.9619, 0.9608, 0.9538, 0.9526, 0.9569, 0.9503, 0.9519, 0.946, 0.9574, 0.9586, 0.9517, 0.9425, 0.9654, 0.9639, 0.9656, 0.9566, 0.983, 0.97, 0.9807, 0.9614, 0.9953, 0.9628, 0.9905, 0.9735, 0.9951, 0.9781, 0.9918, 0.7947, 0.9256, 0.9128, 0.7985, 1.005, 0.945, 0.4135, 0.6267, 0.6367, 0.4525, 0.6316, 0.697, 0.228, 0.337, 0.4826, 0.2633, 0.2162, 0.2576, 0.09296, 0.1385, 0.1337, 0.08688, 0.08749, 0.08903, 0.04305]): _vg.add([_i], _w, 'REPLACE')
_vg = ob_plane.vertex_groups.new(name='Upper_Arm.L')
for _i, _w in zip([0, 2, 7, 8, 10, 11, 14, 15, 16, 29, 30, 31, 32, 33, 34, 35, 36, 37, 38, 39, 40, 42, 44, 45, 46, 47, 48, 49, 50, 51, 52, 53, 54, 55, 56, 57, 58, 59, 87, 90, 93, 94, 95, 96, 97, 98, 99, 100, 101, 102, 103, 104, 105, 106, 107, 108, 109, 110, 111, 112, 113, 114, 115, 116, 118, 119, 121, 122, 131, 151, 152, 153, 154, 155, 156, 157, 158, 159, 160, 161, 162, 163, 164, 165, 172], [0.008277, 0.009831, 0.01236, 0.006457, 0.007172, 0.003226, 0.006603, 0.009206, 0.005167, 0.009462, 0.009517, 0.01321, 0.01143, 0.01179, 0.01623, 0.01641, 0.005048, 0.01461, 0.02003, 0.02096, 0.01083, 0.01017, 0.008382, 0.05656, 0.05542, 0.07745, 0.08538, 0.0537, 0.05462, 0.07461, 0.08107, 0.09792, 0.08854, 0.05265, 0.06273, 0.04822, 0.0632, 0.05215, 0.05667, 0.0141, 0.06377, 0.05253, 0.1167, 0.07153, 0.1038, 0.09164, 0.07733, 0.07814, 0.2158, 0.1156, 0.2229, 0.2296, 0.1131, 0.1426, 0.6249, 0.2091, 0.5994, 0.6813, 0.09808, 0.1549, 0.9542, 0.1514, 0.8617, 0.9902, 0.8146, 0.09624, 0.2819, 0.8029, 0.07958, 0.05382, 0.8991, 0.9044, 0.9934, 0.985, 0.9772, 0.9833, 0.9888, 0.9959, 0.9433, 0.5496, 0.9861, 0.9714, 0.9741, 0.897, 0.002946]): _vg.add([_i], _w, 'REPLACE')
_vg = ob_plane.vertex_groups.new(name='Lower_Arm.L')
for _i, _w in zip([160, 161, 165], [0.03701, 0.4421, 0.09047]): _vg.add([_i], _w, 'REPLACE')
_vg = ob_plane.vertex_groups.new(name='Hand.L')
for _i, _w in zip([166, 167, 168, 169, 170, 171, 183, 184, 185, 186, 187, 188, 189, 190, 191, 192, 193, 194, 195, 196, 197, 198, 199, 200, 201, 202, 203, 204, 205, 206], [0.9975, 1.001, 0.9876, 0.9894, 0.9935, 0.9958, 0.9998, 1.0, 0.9993, 0.9993, 0.9997, 1.0, 1.0, 1.0, 0.9999, 0.9999, 1.0, 1.0, 1.0, 1.0, 1.0, 1.0, 1.0, 1.0, 1.0, 1.0, 1.0, 1.0, 1.0, 1.0]): _vg.add([_i], _w, 'REPLACE')
_vg = ob_plane.vertex_groups.new(name='Upper_Arm.R')
_vg = ob_plane.vertex_groups.new(name='Lower_Arm.R')
_vg = ob_plane.vertex_groups.new(name='Hand.R')
_vg = ob_plane.vertex_groups.new(name='Upper_Leg.L')
for _i, _w in zip([120, 123, 124, 125, 126, 127, 128, 129, 130, 131, 133, 134, 150, 151, 172], [0.2525, 0.9129, 0.3243, 0.7086, 0.9422, 0.7356, 0.1781, 0.02736, 0.9539, 0.07856, 7.13e-06, 0.003212, 0.1235, 0.08466, 0.07861]): _vg.add([_i], _w, 'REPLACE')
_vg = ob_plane.vertex_groups.new(name='Lower_Leg.L')
for _i, _w in zip([123, 125, 127, 128, 132, 133, 134, 135, 136, 137, 138, 139, 140, 141, 142, 143, 145, 146, 148, 149, 174, 175, 177, 178], [0.01192, 0.013, 0.03466, 0.02065, 0.9852, 0.9542, 0.9687, 0.9801, 0.9653, 0.9831, 0.9833, 0.9765, 0.9856, 0.9778, 0.9767, 0.984, 0.4667, 0.4903, 0.09305, 0.06777, 0.09058, 0.08353, 0.04384, 0.05004]): _vg.add([_i], _w, 'REPLACE')
_vg = ob_plane.vertex_groups.new(name='Foot.L')
for _i, _w in zip([144, 145, 146, 147, 148, 149, 173, 174, 175, 176, 177, 178, 179, 180, 181, 182], [0.9841, 0.5333, 0.5097, 0.9901, 0.9069, 0.9322, 0.9838, 0.9094, 0.9165, 0.988, 0.9531, 0.95, 0.9994, 0.9999, 0.9992, 0.9998]): _vg.add([_i], _w, 'REPLACE')
_vg = ob_plane.vertex_groups.new(name='Upper_Leg.R')
_vg = ob_plane.vertex_groups.new(name='Lower_Leg.R')
_vg = ob_plane.vertex_groups.new(name='Foot.R')
_m = ob_plane.modifiers.new('Mirror', 'MIRROR')
_m.use_clip = True
_m = ob_plane.modifiers.new('Armature', 'ARMATURE')
_m.object = ob_armature
ob_camera.location = (10.48, -20.46, 11.96)
ob_camera.rotation_euler = (1.363, -0.04621, 0.4666)
ob_camera.lock_rotations_4d = False
ob_camera.empty_display_type = 'ARROWS'
ob_camera.color = (0.0, 0.0, 0.0, 0.0)
ob_camera.display_type = 'WIRE'
ob_camera.lineart.crease_threshold = 0.0

# ---- collection membership
col_collection_1.objects.link(ob_armature)
col_collection_1.objects.link(ob_plane)
col_collection_1.objects.link(ob_camera)

# ---- scene / render settings (as saved in the file)
scene.camera = ob_camera
scene.frame_start = 0; scene.frame_end = 20; scene.frame_set(2)
scene.render.engine = 'BLENDER_EEVEE_NEXT'
scene.render.resolution_percentage = 50
scene.render.dither_intensity = 0.0
scene.cycles.use_denoising = False
scene.cycles.samples = 128
scene.cycles.sampling_pattern = 'TABULATED_SOBOL'
scene.cycles.light_sampling_threshold = 0.0
scene.cycles.use_adaptive_sampling = False
scene.cycles.use_light_tree = False
scene.cycles.blur_glossy = 0.0
scene.cycles.sample_clamp_indirect = 0.0
scene.view_settings.view_transform = 'Standard'
bpy.context.view_layer.update()

# ---- added for rendering (the .blend has no usable light): sun
light_auto_sun = bpy.data.lights.new('AutoSun', 'SUN')
light_auto_sun.energy = 3.0
light_auto_sun.angle = 0.0523599
ob_auto_sun = bpy.data.objects.new('AutoSun', light_auto_sun)
scene.collection.objects.link(ob_auto_sun)
ob_auto_sun.rotation_euler = (0.872665, 0.174533, 0.523599)
bpy.context.view_layer.update()
